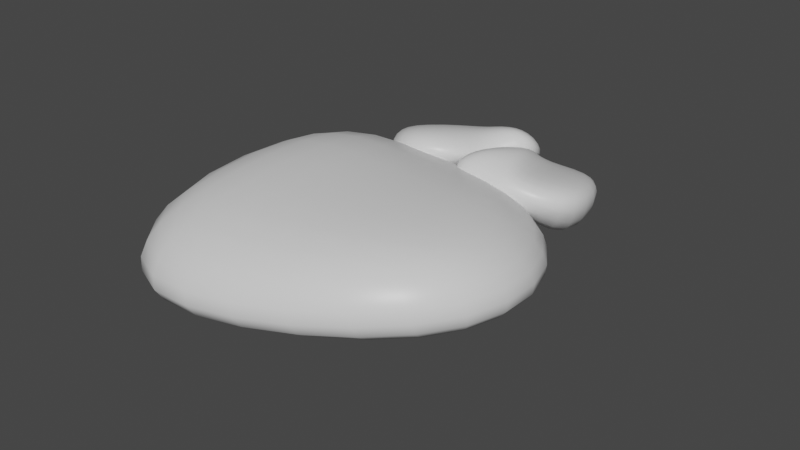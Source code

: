 # Source: sittingStone.blend  (saved by Blender 2.91.10; exported with 4.5.12 LTS)
import bpy
from mathutils import Matrix  # noqa: F401  (used for matrix-valued properties, if any)

bpy.ops.wm.read_factory_settings(use_empty=True)
scene = bpy.context.scene
scene.name = 'Scene'

# ---- collections
col_collection = bpy.data.collections.new('Collection'); scene.collection.children.link(col_collection)

# ---- materials (node trees are filled in below, after node groups)
mat_material = bpy.data.materials.new('Material')
mat_material.alpha_threshold = 0.0
mat_material.use_transparent_shadow = False
mat_material.line_color = (0.0, 0.0, 0.0, 1.0)

# ---- material node trees
mat_material.use_nodes = True; mat_material.node_tree.nodes.clear()
_N = mat_material.node_tree.nodes; _L = mat_material.node_tree.links
n0 = _N.new('ShaderNodeOutputMaterial'); n0.name = 'Material Output'; n0.location = (300, 300)
n1 = _N.new('ShaderNodeBsdfPrincipled'); n1.name = 'Principled BSDF'; n1.location = (10, 300)
n1.distribution = 'GGX'
n1.subsurface_method = 'BURLEY'
n1.inputs[2].default_value = 0.4
n1.inputs[3].default_value = 1.45
n1.inputs[27].default_value = (0.0, 0.0, 0.0, 1.0)
n1.inputs[28].default_value = 1.0
_L.new(n1.outputs[0], n0.inputs[0])
n0.is_active_output = True

# ---- world
world_world = bpy.data.worlds.new('World'); scene.world = world_world
world_world.use_nodes = True; world_world.node_tree.nodes.clear()
_N = world_world.node_tree.nodes; _L = world_world.node_tree.links
n0 = _N.new('ShaderNodeOutputWorld'); n0.name = 'World Output'; n0.location = (300, 300)
n1 = _N.new('ShaderNodeBackground'); n1.name = 'Background'; n1.location = (10, 300)
n1.inputs[0].default_value = (0.05088, 0.05088, 0.05088, 1.0)
_L.new(n1.outputs[0], n0.inputs[0])
n0.is_active_output = True
world_world.color = (0.05088, 0.05088, 0.05088)
world_world.use_sun_shadow = False
world_world.sun_shadow_jitter_overblur = 0.0

# ---- meshes
me_cube = bpy.data.meshes.new('Cube')
me_cube.from_pydata([(0.5818, 0.5152, 0.1228), (0.87, 0.7417, -0.1268), (0.837, -0.4552, 0.2119), (1.182, -0.3827, 0.009518), (-0.7339, 0.6705, 0.234), (-1.0, 1.0, -0.1561), (-0.8172, -0.614, 0.1258), (-1.0, -1.0, -0.1561), (0.0, 1.0, -0.1561), (-0.08985, -0.635, 0.1661), (0.0, -1.0, -0.1561), (-0.01697, 0.5811, 0.1855), (-0.7915, 0.8566, -0.3828), (-0.7915, -0.894, -0.3828), (0.08381, 0.8566, -0.3828), (0.08381, -0.894, -0.3828), (1.119, -0.3537, -0.2378), (0.8453, 0.6305, -0.3572), (0.01606, 1.374, -0.01019), (0.1202, 1.481, -0.1409), (0.2212, 1.045, 0.2004), (0.3693, 1.112, 0.1176), (-0.5453, 1.185, -0.07125), (-0.6707, 1.209, -0.2683), (-0.3692, 0.6929, 0.1587), (-0.3609, 0.545, 0.09289), (-0.2693, 1.405, -0.2303), (-0.06439, 0.8131, 0.1789), (0.06759, 0.6478, 0.1118), (-0.2421, 1.29, -0.01836), (-0.3234, 0.7518, -0.4803), (-0.3028, 0.6005, 0.01798), (-0.1873, 1.335, -0.2961), (0.1076, 0.6728, 0.003311), (0.3653, 1.076, 0.008187), (0.1537, 1.403, -0.2179), (0.1043, 0.9967, 0.04951), (-0.113, 1.332, -0.01427), (-0.07454, 1.443, -0.1856), (-0.04352, 1.062, 0.08922), (0.1393, 0.9697, -0.05184), (-0.01682, 1.369, -0.257), (0.2137, 0.7424, 0.1511), (0.1147, 0.5911, 0.1043), (0.2401, 0.8528, 0.1179), (0.1006, 0.7602, 0.08151), (0.7549, 0.8349, 0.04259), (0.8794, 0.7034, -0.08349), (0.6131, 1.34, -0.07072), (0.6181, 1.415, -0.2031), (0.4886, 0.5881, 0.02369), (0.281, 1.247, -0.07555), (0.2091, 1.36, -0.1641), (0.4568, 0.6621, 0.08398), (0.5943, 0.94, -0.5235), (0.5632, 1.333, -0.2332), (0.4194, 0.606, -0.07068), (0.1747, 1.282, -0.2351), (0.1115, 0.726, -0.02066), (0.09207, 0.6086, -0.0001349), (0.1711, 1.071, -0.02791), (0.4202, 0.7878, 0.1473), (0.3187, 0.5971, 0.05612), (0.3368, 1.148, 0.07519), (0.1446, 1.035, -0.122), (0.2728, 0.6148, -0.04327)], [], [(11, 4, 6, 9), (10, 9, 6, 7), (7, 6, 4, 5), (8, 1, 17, 14), (1, 0, 2, 3), (8, 11, 0, 1), (5, 4, 11, 8), (10, 7, 13, 15), (3, 2, 9, 10), (0, 11, 9, 2), (14, 17, 16, 15), (12, 14, 15, 13), (5, 8, 14, 12), (3, 10, 15, 16), (7, 5, 12, 13), (1, 3, 16, 17), (29, 22, 24, 27), (28, 27, 24, 25), (25, 24, 22, 23), (38, 19, 35, 41), (19, 18, 20, 21), (38, 37, 18, 19), (23, 22, 29, 26), (28, 25, 31, 33), (36, 39, 27, 28), (37, 29, 27, 39), (41, 35, 34, 40), (30, 32, 33, 31), (23, 26, 32, 30), (36, 28, 33, 40), (25, 23, 30, 31), (19, 21, 34, 35), (21, 36, 40, 34), (32, 41, 40, 33), (18, 37, 39, 20), (21, 20, 39, 36), (26, 29, 37, 38), (26, 38, 41, 32), (53, 46, 48, 51), (52, 51, 48, 49), (49, 48, 46, 47), (62, 43, 59, 65), (43, 42, 44, 45), (62, 61, 42, 43), (47, 46, 53, 50), (52, 49, 55, 57), (60, 63, 51, 52), (61, 53, 51, 63), (65, 59, 58, 64), (54, 56, 57, 55), (47, 50, 56, 54), (60, 52, 57, 64), (49, 47, 54, 55), (43, 45, 58, 59), (45, 60, 64, 58), (56, 65, 64, 57), (42, 61, 63, 44), (45, 44, 63, 60), (50, 53, 61, 62), (50, 62, 65, 56)])
me_cube.polygons.foreach_set('use_smooth', [True] * 60)
_uv = me_cube.uv_layers.new(name='UVMap')
_uv.uv.foreach_set('vector', [0.3403, 0.7099, 0.2027, 0.7038, 0.1676, 0.5105, 0.2918, 0.4589, 0.2757, 0.3136, 0.2918, 0.4589, 0.1676, 0.5105, 0.08997, 0.4608, 0.08997, 0.4608, 0.1676, 0.5105, 0.2027, 0.7038, 0.1334, 0.751, 0.3407, 0.8698, 0.5814, 0.7495, 0.6599, 0.7804, 0.3895, 0.9801, 0.5814, 0.7495, 0.4732, 0.6868, 0.4823, 0.4835, 0.5763, 0.4643, 0.3407, 0.8698, 0.3403, 0.7099, 0.4732, 0.6868, 0.5814, 0.7495, 0.1334, 0.751, 0.2027, 0.7038, 0.3403, 0.7099, 0.3407, 0.8698, 0.2757, 0.3136, 0.08997, 0.4608, 0.02452, 0.3998, 0.2996, 0.2127, 0.5763, 0.4643, 0.4823, 0.4835, 0.2918, 0.4589, 0.2757, 0.3136, 0.4732, 0.6868, 0.3403, 0.7099, 0.2918, 0.4589, 0.4823, 0.4835, 0.7967, 0.02095, 0.9435, 0.07334, 0.9869, 0.2703, 0.7759, 0.3636, 0.6254, 0.01052, 0.7967, 0.02095, 0.7759, 0.3636, 0.6045, 0.3532, 0.1334, 0.751, 0.3407, 0.8698, 0.3895, 0.9801, 0.04913, 0.834, 0.5763, 0.4643, 0.2757, 0.3136, 0.2996, 0.2127, 0.6599, 0.4212, 0.08997, 0.4608, 0.1334, 0.751, 0.04913, 0.834, 0.02452, 0.3998, 0.5814, 0.7495, 0.5763, 0.4643, 0.6599, 0.4212, 0.6599, 0.7804, 0.8669, 0.8993, 0.822, 0.8973, 0.8106, 0.8343, 0.8511, 0.8175, 0.8458, 0.7701, 0.8511, 0.8175, 0.8106, 0.8343, 0.7853, 0.8181, 0.7853, 0.8181, 0.8106, 0.8343, 0.822, 0.8973, 0.7994, 0.9127, 0.9063, 0.9318, 0.9455, 0.9122, 0.9711, 0.9223, 0.927, 0.9549, 0.9455, 0.9122, 0.9102, 0.8918, 0.9132, 0.8255, 0.9439, 0.8192, 0.9063, 0.9318, 0.8886, 0.8956, 0.9102, 0.8918, 0.9455, 0.9122, 0.7994, 0.9127, 0.822, 0.8973, 0.8669, 0.8993, 0.867, 0.9514, 0.8458, 0.7701, 0.7853, 0.8181, 0.7639, 0.7982, 0.8536, 0.7372, 0.8948, 0.7947, 0.8821, 0.8215, 0.8511, 0.8175, 0.8458, 0.7701, 0.8886, 0.8956, 0.8669, 0.8993, 0.8511, 0.8175, 0.8821, 0.8215, 0.7885, 0.5043, 0.7987, 0.469, 0.8902, 0.4429, 0.9152, 0.4913, 0.7783, 0.6206, 0.7783, 0.5396, 0.9402, 0.5396, 0.9402, 0.6206, 0.7994, 0.9127, 0.867, 0.9514, 0.8829, 0.9874, 0.7719, 0.9398, 0.8948, 0.7947, 0.8458, 0.7701, 0.8536, 0.7372, 0.9124, 0.7712, 0.7853, 0.8181, 0.7994, 0.9127, 0.7719, 0.9398, 0.7639, 0.7982, 0.9455, 0.9122, 0.9439, 0.8192, 0.9711, 0.8052, 0.9711, 0.9223, 0.9439, 0.8192, 0.8948, 0.7947, 0.9124, 0.7712, 0.9711, 0.8052, 0.7783, 0.5396, 0.7885, 0.5043, 0.9152, 0.4913, 0.9402, 0.5396, 0.9102, 0.8918, 0.8886, 0.8956, 0.8821, 0.8215, 0.9132, 0.8255, 0.9439, 0.8192, 0.9132, 0.8255, 0.8821, 0.8215, 0.8948, 0.7947, 0.867, 0.9514, 0.8669, 0.8993, 0.8886, 0.8956, 0.9063, 0.9318, 0.867, 0.9514, 0.9063, 0.9318, 0.927, 0.9549, 0.8829, 0.9874, 0.4854, 0.1537, 0.4456, 0.1747, 0.4039, 0.1262, 0.4302, 0.09116, 0.4017, 0.05296, 0.4302, 0.09116, 0.4039, 0.1262, 0.3738, 0.125, 0.3738, 0.125, 0.4039, 0.1262, 0.4456, 0.1747, 0.434, 0.1994, 0.5358, 0.1618, 0.5597, 0.125, 0.5869, 0.1208, 0.5653, 0.1712, 0.5597, 0.125, 0.5189, 0.1253, 0.4879, 0.06663, 0.5112, 0.04569, 0.5358, 0.1618, 0.5021, 0.1395, 0.5189, 0.1253, 0.5597, 0.125, 0.434, 0.1994, 0.4456, 0.1747, 0.4854, 0.1537, 0.5119, 0.1986, 0.4017, 0.05296, 0.3738, 0.125, 0.3453, 0.1187, 0.3918, 0.02064, 0.4564, 0.04933, 0.4591, 0.07889, 0.4302, 0.09116, 0.4017, 0.05296, 0.5021, 0.1395, 0.4854, 0.1537, 0.4302, 0.09116, 0.4591, 0.07889, 0.1879, 0.1277, 0.1778, 0.1631, 0.08633, 0.1895, 0.06117, 0.1412, 0.1977, 0.0114, 0.198, 0.09239, 0.036, 0.09295, 0.03572, 0.01196, 0.434, 0.1994, 0.5119, 0.1986, 0.5438, 0.2216, 0.424, 0.2367, 0.4564, 0.04933, 0.4017, 0.05296, 0.3918, 0.02064, 0.4597, 0.02021, 0.3738, 0.125, 0.434, 0.1994, 0.424, 0.2367, 0.3453, 0.1187, 0.5597, 0.125, 0.5112, 0.04569, 0.5275, 0.01978, 0.5869, 0.1208, 0.5112, 0.04569, 0.4564, 0.04933, 0.4597, 0.02021, 0.5275, 0.01978, 0.198, 0.09239, 0.1879, 0.1277, 0.06117, 0.1412, 0.036, 0.09295, 0.5189, 0.1253, 0.5021, 0.1395, 0.4591, 0.07889, 0.4879, 0.06663, 0.5112, 0.04569, 0.4879, 0.06663, 0.4591, 0.07889, 0.4564, 0.04933, 0.5119, 0.1986, 0.4854, 0.1537, 0.5021, 0.1395, 0.5358, 0.1618, 0.5119, 0.1986, 0.5358, 0.1618, 0.5653, 0.1712, 0.5438, 0.2216])
me_cube.materials.append(mat_material)
me_cube.use_remesh_preserve_volume = False
me_cube.use_remesh_preserve_attributes = False
me_cube.use_mirror_vertex_groups = False
me_cube.update()

# ---- objects
ob_cube = bpy.data.objects.new('Cube', me_cube)

# ---- transforms, parenting, visibility, modifiers, constraints
ob_cube.location = (0.0, 0.0, 0.0)
ob_cube.lock_rotations_4d = False
ob_cube.empty_display_type = 'ARROWS'
ob_cube.lineart.crease_threshold = 0.0
_m = ob_cube.modifiers.new('Subdivision', 'SUBSURF')
_m.uv_smooth = 'PRESERVE_CORNERS'

# ---- collection membership
col_collection.objects.link(ob_cube)

# ---- scene / render settings (as saved in the file)
scene.frame_start = 1; scene.frame_end = 250; scene.frame_set(1)
scene.render.engine = 'BLENDER_EEVEE_NEXT'
scene.cycles.use_denoising = False
scene.cycles.samples = 128
scene.cycles.sampling_pattern = 'TABULATED_SOBOL'
scene.cycles.use_adaptive_sampling = False
scene.cycles.use_light_tree = False
scene.view_settings.view_transform = 'Filmic'
bpy.context.view_layer.update()

# ---- added for rendering (the .blend has no active camera and no usable light): camera, sun
cam_auto = bpy.data.cameras.new('AutoCamera')
cam_auto.lens = 50.0
cam_auto.sensor_width = 36.0
cam_auto.clip_end = 1000.0
ob_auto_camera = bpy.data.objects.new('AutoCamera', cam_auto)
scene.collection.objects.link(ob_auto_camera)
ob_auto_camera.location = (3.2281, -3.52352, 2.36474)
ob_auto_camera.rotation_euler = (1.09748, -7.21219e-08, 0.694738)
scene.camera = ob_auto_camera
light_auto_sun = bpy.data.lights.new('AutoSun', 'SUN')
light_auto_sun.energy = 3.0
light_auto_sun.angle = 0.0523599
ob_auto_sun = bpy.data.objects.new('AutoSun', light_auto_sun)
scene.collection.objects.link(ob_auto_sun)
ob_auto_sun.rotation_euler = (0.872665, 0.174533, 0.523599)
bpy.context.view_layer.update()
